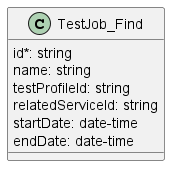

The diagram above was rendered by PlantUML. Its source (embedded in the PNG):
@startuml useCase8Model

class TestJob_Find {

    id*: string
    name: string
    testProfileId: string
    relatedServiceId: string
    startDate: date-time
    endDate: date-time
}

@enduml